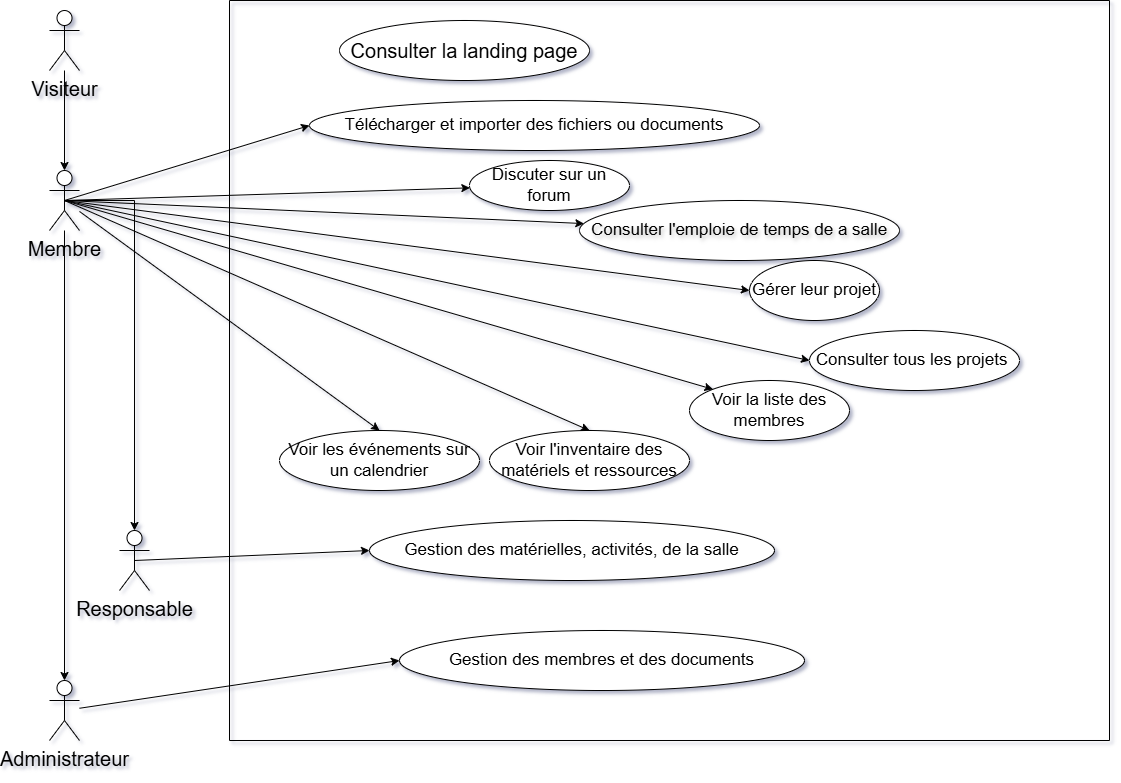

The diagram above was exported from draw.io. Its source (the exported page's mxGraphModel, read from the mxfile embedded in the PNG):
<mxGraphModel dx="2073" dy="1868" grid="1" gridSize="10" guides="1" tooltips="1" connect="1" arrows="1" fold="1" page="1" pageScale="1" pageWidth="827" pageHeight="1169" math="0" shadow="0">
  <root>
    <mxCell id="0" />
    <mxCell id="1" parent="0" />
    <mxCell id="GNP1rTSd4uJ9XQHgbAj2-1" parent="1" style="swimlane;startSize=0;fontSize=20;" value="" vertex="1">
      <mxGeometry height="740" width="880" x="210" y="-20" as="geometry" />
    </mxCell>
    <mxCell id="GNP1rTSd4uJ9XQHgbAj2-6" parent="GNP1rTSd4uJ9XQHgbAj2-1" style="ellipse;whiteSpace=wrap;html=1;fontSize=20;" value="Consulter la landing page" vertex="1">
      <mxGeometry height="60" width="250" x="110" y="20" as="geometry" />
    </mxCell>
    <mxCell id="GNP1rTSd4uJ9XQHgbAj2-7" parent="GNP1rTSd4uJ9XQHgbAj2-1" style="ellipse;whiteSpace=wrap;html=1;fontSize=17;" value="Consulter tous les projets&amp;nbsp;" vertex="1">
      <mxGeometry height="60" width="210" x="580" y="330" as="geometry" />
    </mxCell>
    <mxCell id="GNP1rTSd4uJ9XQHgbAj2-8" parent="GNP1rTSd4uJ9XQHgbAj2-1" style="ellipse;whiteSpace=wrap;html=1;fontSize=17;" value="Gérer leur projet" vertex="1">
      <mxGeometry height="60" width="130" x="520" y="260" as="geometry" />
    </mxCell>
    <mxCell id="GNP1rTSd4uJ9XQHgbAj2-9" parent="GNP1rTSd4uJ9XQHgbAj2-1" style="ellipse;whiteSpace=wrap;html=1;fontSize=17;" value="Discuter sur un forum" vertex="1">
      <mxGeometry height="50" width="160" x="240" y="160" as="geometry" />
    </mxCell>
    <mxCell id="GNP1rTSd4uJ9XQHgbAj2-10" parent="GNP1rTSd4uJ9XQHgbAj2-1" style="ellipse;whiteSpace=wrap;html=1;fontSize=17;" value="Voir les événements sur un calendrier" vertex="1">
      <mxGeometry height="60" width="200" x="50" y="430" as="geometry" />
    </mxCell>
    <mxCell id="GNP1rTSd4uJ9XQHgbAj2-11" parent="GNP1rTSd4uJ9XQHgbAj2-1" style="ellipse;whiteSpace=wrap;html=1;fontSize=17;" value="Voir la liste des membres" vertex="1">
      <mxGeometry height="60" width="160" x="460" y="380" as="geometry" />
    </mxCell>
    <mxCell id="GNP1rTSd4uJ9XQHgbAj2-12" parent="GNP1rTSd4uJ9XQHgbAj2-1" style="ellipse;whiteSpace=wrap;html=1;fontSize=17;" value="Voir l'inventaire des matériels et ressources" vertex="1">
      <mxGeometry height="60" width="200" x="260" y="430" as="geometry" />
    </mxCell>
    <mxCell id="GNP1rTSd4uJ9XQHgbAj2-13" parent="GNP1rTSd4uJ9XQHgbAj2-1" style="ellipse;whiteSpace=wrap;html=1;fontSize=17;textShadow=1;" value="Consulter l'emploie de temps de a salle" vertex="1">
      <mxGeometry height="60" width="320" x="350" y="200" as="geometry" />
    </mxCell>
    <mxCell id="GNP1rTSd4uJ9XQHgbAj2-14" parent="GNP1rTSd4uJ9XQHgbAj2-1" style="ellipse;whiteSpace=wrap;html=1;fontSize=17;" value="Télécharger et importer des fichiers ou documents" vertex="1">
      <mxGeometry height="50" width="450" x="80" y="100" as="geometry" />
    </mxCell>
    <mxCell id="GNP1rTSd4uJ9XQHgbAj2-36" parent="GNP1rTSd4uJ9XQHgbAj2-1" style="ellipse;whiteSpace=wrap;html=1;fontSize=17;" value="Gestion des matérielles, activités, de la salle" vertex="1">
      <mxGeometry height="60" width="405" x="140" y="520" as="geometry" />
    </mxCell>
    <mxCell id="GNP1rTSd4uJ9XQHgbAj2-39" parent="GNP1rTSd4uJ9XQHgbAj2-1" style="ellipse;whiteSpace=wrap;html=1;fontSize=17;" value="Gestion des membres et des documents" vertex="1">
      <mxGeometry height="60" width="405" x="170" y="630" as="geometry" />
    </mxCell>
    <mxCell id="GNP1rTSd4uJ9XQHgbAj2-24" edge="1" parent="1" source="GNP1rTSd4uJ9XQHgbAj2-3" style="edgeStyle=orthogonalEdgeStyle;rounded=0;orthogonalLoop=1;jettySize=auto;html=1;exitX=0.5;exitY=0.5;exitDx=0;exitDy=0;exitPerimeter=0;fontSize=20;" target="GNP1rTSd4uJ9XQHgbAj2-4">
      <mxGeometry relative="1" as="geometry" />
    </mxCell>
    <mxCell id="GNP1rTSd4uJ9XQHgbAj2-3" parent="1" style="shape=umlActor;verticalLabelPosition=bottom;verticalAlign=top;html=1;outlineConnect=0;fontSize=20;" value="Membre" vertex="1">
      <mxGeometry height="60" width="30" x="30" y="150" as="geometry" />
    </mxCell>
    <mxCell id="GNP1rTSd4uJ9XQHgbAj2-4" parent="1" style="shape=umlActor;verticalLabelPosition=bottom;verticalAlign=top;html=1;outlineConnect=0;fontSize=20;" value="Responsable" vertex="1">
      <mxGeometry height="60" width="30" x="100" y="510" as="geometry" />
    </mxCell>
    <mxCell id="GNP1rTSd4uJ9XQHgbAj2-5" parent="1" style="shape=umlActor;verticalLabelPosition=bottom;verticalAlign=top;html=1;outlineConnect=0;fontSize=20;" value="Administrateur" vertex="1">
      <mxGeometry height="60" width="30" x="30" y="660" as="geometry" />
    </mxCell>
    <mxCell id="GNP1rTSd4uJ9XQHgbAj2-2" parent="1" style="shape=umlActor;verticalLabelPosition=bottom;verticalAlign=top;html=1;outlineConnect=0;fontSize=20;" value="Visiteur" vertex="1">
      <mxGeometry height="60" width="30" x="30" y="-10" as="geometry" />
    </mxCell>
    <mxCell id="GNP1rTSd4uJ9XQHgbAj2-19" edge="1" parent="1" source="GNP1rTSd4uJ9XQHgbAj2-2" style="edgeStyle=orthogonalEdgeStyle;rounded=0;orthogonalLoop=1;jettySize=auto;html=1;entryX=0.5;entryY=0;entryDx=0;entryDy=0;entryPerimeter=0;fontSize=20;" target="GNP1rTSd4uJ9XQHgbAj2-3">
      <mxGeometry relative="1" as="geometry" />
    </mxCell>
    <mxCell id="GNP1rTSd4uJ9XQHgbAj2-21" edge="1" parent="1" source="GNP1rTSd4uJ9XQHgbAj2-3" style="edgeStyle=orthogonalEdgeStyle;rounded=0;orthogonalLoop=1;jettySize=auto;html=1;entryX=0.5;entryY=0;entryDx=0;entryDy=0;entryPerimeter=0;fontSize=20;" target="GNP1rTSd4uJ9XQHgbAj2-5">
      <mxGeometry relative="1" as="geometry" />
    </mxCell>
    <mxCell id="GNP1rTSd4uJ9XQHgbAj2-28" edge="1" parent="1" source="GNP1rTSd4uJ9XQHgbAj2-3" style="endArrow=classic;html=1;rounded=0;exitX=0.5;exitY=0.5;exitDx=0;exitDy=0;exitPerimeter=0;fontSize=20;" target="GNP1rTSd4uJ9XQHgbAj2-9" value="">
      <mxGeometry height="50" relative="1" width="50" as="geometry">
        <mxPoint x="320" y="250" as="sourcePoint" />
        <mxPoint x="370" y="200" as="targetPoint" />
      </mxGeometry>
    </mxCell>
    <mxCell id="GNP1rTSd4uJ9XQHgbAj2-29" edge="1" parent="1" source="GNP1rTSd4uJ9XQHgbAj2-3" style="endArrow=classic;html=1;rounded=0;exitX=0.5;exitY=0.5;exitDx=0;exitDy=0;exitPerimeter=0;fontSize=20;" target="GNP1rTSd4uJ9XQHgbAj2-13" value="">
      <mxGeometry height="50" relative="1" width="50" as="geometry">
        <mxPoint x="55" y="190" as="sourcePoint" />
        <mxPoint x="450" y="177" as="targetPoint" />
      </mxGeometry>
    </mxCell>
    <mxCell id="GNP1rTSd4uJ9XQHgbAj2-30" edge="1" parent="1" source="GNP1rTSd4uJ9XQHgbAj2-3" style="endArrow=classic;html=1;rounded=0;exitX=0.5;exitY=0.5;exitDx=0;exitDy=0;exitPerimeter=0;entryX=0;entryY=0.5;entryDx=0;entryDy=0;fontSize=20;" target="GNP1rTSd4uJ9XQHgbAj2-8" value="">
      <mxGeometry height="50" relative="1" width="50" as="geometry">
        <mxPoint x="65" y="200" as="sourcePoint" />
        <mxPoint x="561" y="217" as="targetPoint" />
      </mxGeometry>
    </mxCell>
    <mxCell id="GNP1rTSd4uJ9XQHgbAj2-31" edge="1" parent="1" source="GNP1rTSd4uJ9XQHgbAj2-3" style="endArrow=classic;html=1;rounded=0;exitX=0.5;exitY=0.5;exitDx=0;exitDy=0;exitPerimeter=0;entryX=0;entryY=0.5;entryDx=0;entryDy=0;fontSize=20;" target="GNP1rTSd4uJ9XQHgbAj2-7" value="">
      <mxGeometry height="50" relative="1" width="50" as="geometry">
        <mxPoint x="75" y="210" as="sourcePoint" />
        <mxPoint x="730" y="280" as="targetPoint" />
      </mxGeometry>
    </mxCell>
    <mxCell id="GNP1rTSd4uJ9XQHgbAj2-32" edge="1" parent="1" source="GNP1rTSd4uJ9XQHgbAj2-3" style="endArrow=classic;html=1;rounded=0;exitX=0.5;exitY=0.5;exitDx=0;exitDy=0;exitPerimeter=0;entryX=0;entryY=0;entryDx=0;entryDy=0;fontSize=20;" target="GNP1rTSd4uJ9XQHgbAj2-11" value="">
      <mxGeometry height="50" relative="1" width="50" as="geometry">
        <mxPoint x="85" y="220" as="sourcePoint" />
        <mxPoint x="790" y="350" as="targetPoint" />
      </mxGeometry>
    </mxCell>
    <mxCell id="GNP1rTSd4uJ9XQHgbAj2-33" edge="1" parent="1" source="GNP1rTSd4uJ9XQHgbAj2-3" style="endArrow=classic;html=1;rounded=0;exitX=0.5;exitY=0.5;exitDx=0;exitDy=0;exitPerimeter=0;entryX=0.5;entryY=0;entryDx=0;entryDy=0;fontSize=20;" target="GNP1rTSd4uJ9XQHgbAj2-12" value="">
      <mxGeometry height="50" relative="1" width="50" as="geometry">
        <mxPoint x="95" y="230" as="sourcePoint" />
        <mxPoint x="693" y="379" as="targetPoint" />
      </mxGeometry>
    </mxCell>
    <mxCell id="GNP1rTSd4uJ9XQHgbAj2-34" edge="1" parent="1" source="GNP1rTSd4uJ9XQHgbAj2-3" style="endArrow=classic;html=1;rounded=0;entryX=0.5;entryY=0;entryDx=0;entryDy=0;fontSize=20;" target="GNP1rTSd4uJ9XQHgbAj2-10" value="">
      <mxGeometry height="50" relative="1" width="50" as="geometry">
        <mxPoint x="105" y="240" as="sourcePoint" />
        <mxPoint x="570" y="420" as="targetPoint" />
      </mxGeometry>
    </mxCell>
    <mxCell id="GNP1rTSd4uJ9XQHgbAj2-35" edge="1" parent="1" source="GNP1rTSd4uJ9XQHgbAj2-3" style="endArrow=classic;html=1;rounded=0;exitX=0.5;exitY=0.5;exitDx=0;exitDy=0;exitPerimeter=0;entryX=0;entryY=0.5;entryDx=0;entryDy=0;fontSize=20;" target="GNP1rTSd4uJ9XQHgbAj2-14" value="">
      <mxGeometry height="50" relative="1" width="50" as="geometry">
        <mxPoint x="55" y="190" as="sourcePoint" />
        <mxPoint x="450" y="177" as="targetPoint" />
      </mxGeometry>
    </mxCell>
    <mxCell id="GNP1rTSd4uJ9XQHgbAj2-38" edge="1" parent="1" source="GNP1rTSd4uJ9XQHgbAj2-4" style="endArrow=classic;html=1;rounded=0;entryX=0;entryY=0.5;entryDx=0;entryDy=0;fontSize=20;exitX=0.5;exitY=0.5;exitDx=0;exitDy=0;exitPerimeter=0;" target="GNP1rTSd4uJ9XQHgbAj2-36" value="">
      <mxGeometry height="50" relative="1" width="50" as="geometry">
        <mxPoint x="50" y="321" as="sourcePoint" />
        <mxPoint x="340" y="540" as="targetPoint" />
      </mxGeometry>
    </mxCell>
    <mxCell id="GNP1rTSd4uJ9XQHgbAj2-40" edge="1" parent="1" source="GNP1rTSd4uJ9XQHgbAj2-5" style="endArrow=classic;html=1;rounded=0;entryX=0;entryY=0.5;entryDx=0;entryDy=0;fontSize=20;" target="GNP1rTSd4uJ9XQHgbAj2-39" value="">
      <mxGeometry height="50" relative="1" width="50" as="geometry">
        <mxPoint x="125" y="550" as="sourcePoint" />
        <mxPoint x="360" y="540" as="targetPoint" />
      </mxGeometry>
    </mxCell>
  </root>
</mxGraphModel>